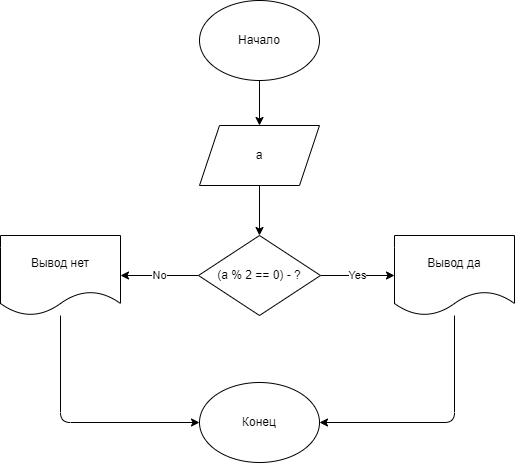

The diagram above was exported from draw.io. Its source (the exported page's mxGraphModel, read from the mxfile embedded in the PNG):
<mxGraphModel dx="1101" dy="747" grid="0" gridSize="10" guides="1" tooltips="1" connect="1" arrows="1" fold="1" page="0" pageScale="1" pageWidth="827" pageHeight="1169" math="0" shadow="0">
  <root>
    <mxCell id="0" />
    <mxCell id="1" parent="0" />
    <mxCell id="8" style="edgeStyle=none;html=1;" parent="1" source="2" target="3" edge="1">
      <mxGeometry relative="1" as="geometry" />
    </mxCell>
    <mxCell id="2" value="Начало" style="ellipse;whiteSpace=wrap;html=1;" parent="1" vertex="1">
      <mxGeometry x="102" y="36" width="120" height="80" as="geometry" />
    </mxCell>
    <mxCell id="9" style="edgeStyle=none;html=1;entryX=0.5;entryY=0;entryDx=0;entryDy=0;" parent="1" source="3" target="4" edge="1">
      <mxGeometry relative="1" as="geometry" />
    </mxCell>
    <mxCell id="3" value="a" style="shape=parallelogram;perimeter=parallelogramPerimeter;whiteSpace=wrap;html=1;fixedSize=1;" parent="1" vertex="1">
      <mxGeometry x="102" y="161" width="120" height="60" as="geometry" />
    </mxCell>
    <mxCell id="10" value="Yes" style="edgeStyle=none;html=1;entryX=0;entryY=0.5;entryDx=0;entryDy=0;" parent="1" source="4" target="6" edge="1">
      <mxGeometry relative="1" as="geometry" />
    </mxCell>
    <mxCell id="11" value="No" style="edgeStyle=none;html=1;" parent="1" source="4" target="5" edge="1">
      <mxGeometry relative="1" as="geometry" />
    </mxCell>
    <mxCell id="4" value="(a % 2 == 0) - ?" style="rhombus;whiteSpace=wrap;html=1;" parent="1" vertex="1">
      <mxGeometry x="101" y="271" width="122" height="80" as="geometry" />
    </mxCell>
    <mxCell id="14" style="edgeStyle=none;html=1;entryX=0;entryY=0.5;entryDx=0;entryDy=0;" parent="1" source="5" target="7" edge="1">
      <mxGeometry relative="1" as="geometry">
        <Array as="points">
          <mxPoint x="-37" y="458" />
        </Array>
      </mxGeometry>
    </mxCell>
    <mxCell id="5" value="Вывод нет" style="shape=document;whiteSpace=wrap;html=1;boundedLbl=1;" parent="1" vertex="1">
      <mxGeometry x="-97" y="271" width="120" height="80" as="geometry" />
    </mxCell>
    <mxCell id="13" style="edgeStyle=none;html=1;entryX=1;entryY=0.5;entryDx=0;entryDy=0;" parent="1" source="6" target="7" edge="1">
      <mxGeometry relative="1" as="geometry">
        <Array as="points">
          <mxPoint x="357" y="458" />
        </Array>
      </mxGeometry>
    </mxCell>
    <mxCell id="6" value="Вывод да" style="shape=document;whiteSpace=wrap;html=1;boundedLbl=1;" parent="1" vertex="1">
      <mxGeometry x="297" y="271" width="120" height="80" as="geometry" />
    </mxCell>
    <mxCell id="7" value="Конец" style="ellipse;whiteSpace=wrap;html=1;" parent="1" vertex="1">
      <mxGeometry x="102" y="418" width="120" height="80" as="geometry" />
    </mxCell>
  </root>
</mxGraphModel>